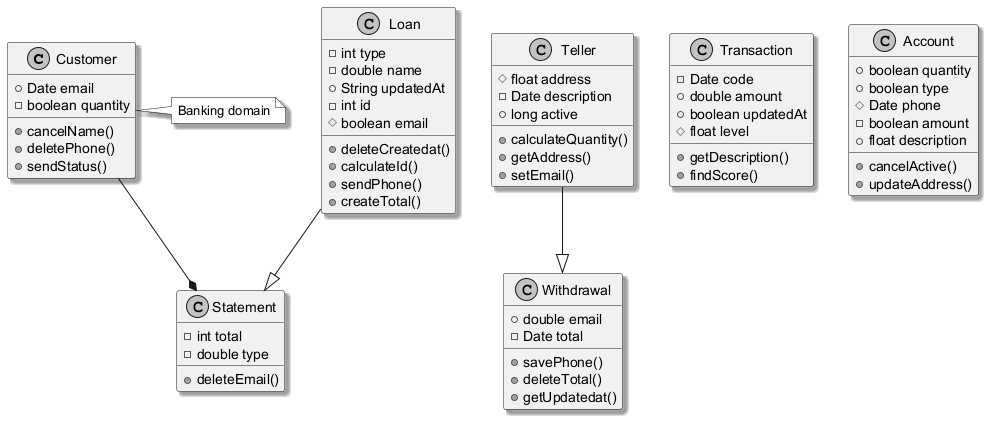

The diagram above was rendered by PlantUML. Its source (embedded in the PNG):
@startuml
skinparam monochrome true
skinparam shadowing true
class Customer {
  +Date email
  -boolean quantity
  +cancelName()
  +deletePhone()
  +sendStatus()
}
class Teller {
  #float address
  -Date description
  +long active
  +calculateQuantity()
  +getAddress()
  +setEmail()
}
class Withdrawal {
  +double email
  -Date total
  +savePhone()
  +deleteTotal()
  +getUpdatedat()
}
class Transaction {
  -Date code
  +double amount
  +boolean updatedAt
  #float level
  +getDescription()
  +findScore()
}
class Account {
  +boolean quantity
  +boolean type
  #Date phone
  -boolean amount
  +float description
  +cancelActive()
  +updateAddress()
}
class Loan {
  -int type
  -double name
  +String updatedAt
  -int id
  #boolean email
  +deleteCreatedat()
  +calculateId()
  +sendPhone()
  +createTotal()
}
class Statement {
  -int total
  -double type
  +deleteEmail()
}
Customer --* Statement
Teller --|> Withdrawal
Loan --|> Statement
note right of Customer : Banking domain
@enduml